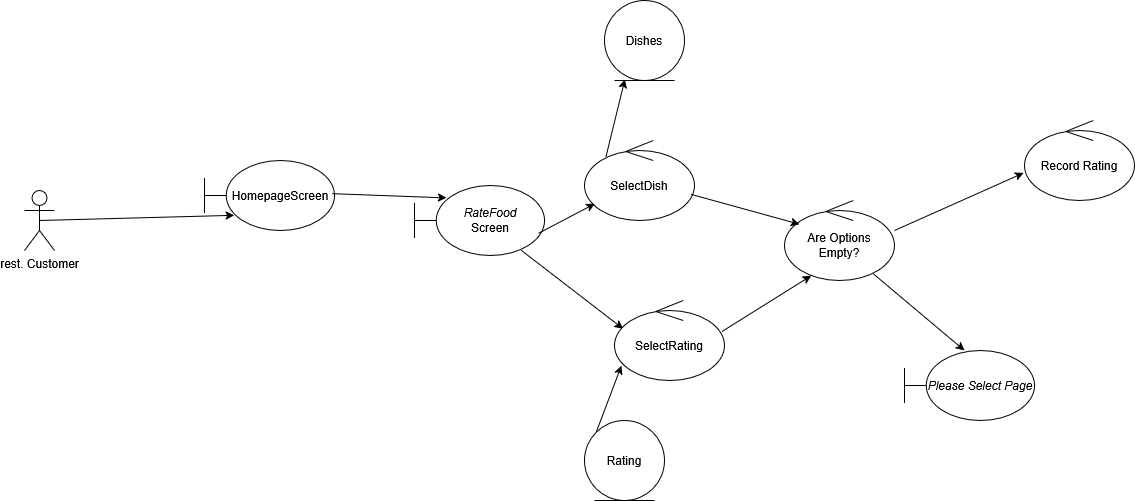

The diagram above was exported from draw.io. Its source (the exported page's mxGraphModel, read from the mxfile embedded in the PNG):
<mxGraphModel dx="1234" dy="681" grid="1" gridSize="10" guides="1" tooltips="1" connect="1" arrows="1" fold="1" page="1" pageScale="1" pageWidth="850" pageHeight="1100" math="0" shadow="0">
  <root>
    <mxCell id="0" />
    <mxCell id="1" parent="0" />
    <mxCell id="979w7kpSlVesmbvi4N0z-1" value="rest. Customer" style="shape=umlActor;verticalLabelPosition=bottom;verticalAlign=top;html=1;outlineConnect=0;" parent="1" vertex="1">
      <mxGeometry x="110" y="280" width="30" height="60" as="geometry" />
    </mxCell>
    <mxCell id="979w7kpSlVesmbvi4N0z-2" value="" style="endArrow=classic;html=1;rounded=0;exitX=0.5;exitY=0.5;exitDx=0;exitDy=0;exitPerimeter=0;entryX=0.228;entryY=0.783;entryDx=0;entryDy=0;entryPerimeter=0;" parent="1" source="979w7kpSlVesmbvi4N0z-1" target="979w7kpSlVesmbvi4N0z-3" edge="1">
      <mxGeometry width="50" height="50" relative="1" as="geometry">
        <mxPoint x="400" y="370" as="sourcePoint" />
        <mxPoint x="270" y="300" as="targetPoint" />
      </mxGeometry>
    </mxCell>
    <mxCell id="979w7kpSlVesmbvi4N0z-3" value="HomepageScreen" style="shape=umlBoundary;whiteSpace=wrap;html=1;" parent="1" vertex="1">
      <mxGeometry x="290" y="250" width="130" height="70" as="geometry" />
    </mxCell>
    <mxCell id="979w7kpSlVesmbvi4N0z-4" value="" style="endArrow=classic;html=1;rounded=0;exitX=0.983;exitY=0.474;exitDx=0;exitDy=0;exitPerimeter=0;entryX=0.246;entryY=0.177;entryDx=0;entryDy=0;entryPerimeter=0;" parent="1" source="979w7kpSlVesmbvi4N0z-3" target="979w7kpSlVesmbvi4N0z-5" edge="1">
      <mxGeometry width="50" height="50" relative="1" as="geometry">
        <mxPoint x="420" y="395" as="sourcePoint" />
        <mxPoint x="510" y="283" as="targetPoint" />
      </mxGeometry>
    </mxCell>
    <mxCell id="979w7kpSlVesmbvi4N0z-5" value="&lt;i&gt;RateFood&lt;br&gt;&lt;/i&gt;Screen" style="shape=umlBoundary;whiteSpace=wrap;html=1;" parent="1" vertex="1">
      <mxGeometry x="500" y="275" width="130" height="70" as="geometry" />
    </mxCell>
    <mxCell id="979w7kpSlVesmbvi4N0z-6" value="SelectDish" style="ellipse;shape=umlControl;whiteSpace=wrap;html=1;" parent="1" vertex="1">
      <mxGeometry x="670" y="230" width="110" height="80" as="geometry" />
    </mxCell>
    <mxCell id="979w7kpSlVesmbvi4N0z-7" value="" style="endArrow=classic;html=1;rounded=0;exitX=0.954;exitY=0.683;exitDx=0;exitDy=0;exitPerimeter=0;" parent="1" source="979w7kpSlVesmbvi4N0z-5" target="979w7kpSlVesmbvi4N0z-6" edge="1">
      <mxGeometry width="50" height="50" relative="1" as="geometry">
        <mxPoint x="530" y="430" as="sourcePoint" />
        <mxPoint x="644" y="434" as="targetPoint" />
      </mxGeometry>
    </mxCell>
    <mxCell id="979w7kpSlVesmbvi4N0z-8" value="" style="endArrow=classic;html=1;rounded=0;exitX=0.822;exitY=0.927;exitDx=0;exitDy=0;exitPerimeter=0;entryX=0.078;entryY=0.353;entryDx=0;entryDy=0;entryPerimeter=0;" parent="1" source="979w7kpSlVesmbvi4N0z-5" target="979w7kpSlVesmbvi4N0z-9" edge="1">
      <mxGeometry width="50" height="50" relative="1" as="geometry">
        <mxPoint x="640" y="480" as="sourcePoint" />
        <mxPoint x="690" y="410" as="targetPoint" />
      </mxGeometry>
    </mxCell>
    <mxCell id="979w7kpSlVesmbvi4N0z-9" value="SelectRating" style="ellipse;shape=umlControl;whiteSpace=wrap;html=1;" parent="1" vertex="1">
      <mxGeometry x="700" y="390" width="110" height="80" as="geometry" />
    </mxCell>
    <mxCell id="979w7kpSlVesmbvi4N0z-10" value="Dishes" style="ellipse;shape=umlEntity;whiteSpace=wrap;html=1;" parent="1" vertex="1">
      <mxGeometry x="690" y="90" width="80" height="80" as="geometry" />
    </mxCell>
    <mxCell id="979w7kpSlVesmbvi4N0z-11" value="" style="endArrow=classic;html=1;rounded=0;exitX=0.195;exitY=0.204;exitDx=0;exitDy=0;exitPerimeter=0;entryX=0.255;entryY=0.986;entryDx=0;entryDy=0;entryPerimeter=0;" parent="1" source="979w7kpSlVesmbvi4N0z-6" target="979w7kpSlVesmbvi4N0z-10" edge="1">
      <mxGeometry width="50" height="50" relative="1" as="geometry">
        <mxPoint x="620" y="240" as="sourcePoint" />
        <mxPoint x="676" y="210" as="targetPoint" />
      </mxGeometry>
    </mxCell>
    <mxCell id="979w7kpSlVesmbvi4N0z-12" value="Rating" style="ellipse;shape=umlEntity;whiteSpace=wrap;html=1;" parent="1" vertex="1">
      <mxGeometry x="670" y="510" width="80" height="80" as="geometry" />
    </mxCell>
    <mxCell id="979w7kpSlVesmbvi4N0z-13" value="" style="endArrow=classic;html=1;rounded=0;exitX=0;exitY=0;exitDx=0;exitDy=0;entryX=0.063;entryY=0.814;entryDx=0;entryDy=0;entryPerimeter=0;" parent="1" source="979w7kpSlVesmbvi4N0z-12" target="979w7kpSlVesmbvi4N0z-9" edge="1">
      <mxGeometry width="50" height="50" relative="1" as="geometry">
        <mxPoint x="640" y="527" as="sourcePoint" />
        <mxPoint x="659" y="450" as="targetPoint" />
      </mxGeometry>
    </mxCell>
    <mxCell id="979w7kpSlVesmbvi4N0z-14" value="Are Options&lt;br&gt;Empty?" style="ellipse;shape=umlControl;whiteSpace=wrap;html=1;" parent="1" vertex="1">
      <mxGeometry x="870" y="290" width="110" height="80" as="geometry" />
    </mxCell>
    <mxCell id="979w7kpSlVesmbvi4N0z-15" value="" style="endArrow=classic;html=1;rounded=0;entryX=0.137;entryY=0.297;entryDx=0;entryDy=0;entryPerimeter=0;" parent="1" source="979w7kpSlVesmbvi4N0z-6" target="979w7kpSlVesmbvi4N0z-14" edge="1">
      <mxGeometry width="50" height="50" relative="1" as="geometry">
        <mxPoint x="820" y="427" as="sourcePoint" />
        <mxPoint x="839" y="350" as="targetPoint" />
      </mxGeometry>
    </mxCell>
    <mxCell id="979w7kpSlVesmbvi4N0z-16" value="" style="endArrow=classic;html=1;rounded=0;exitX=0.979;exitY=0.386;exitDx=0;exitDy=0;exitPerimeter=0;entryX=0.244;entryY=0.939;entryDx=0;entryDy=0;entryPerimeter=0;" parent="1" source="979w7kpSlVesmbvi4N0z-9" target="979w7kpSlVesmbvi4N0z-14" edge="1">
      <mxGeometry width="50" height="50" relative="1" as="geometry">
        <mxPoint x="830" y="400" as="sourcePoint" />
        <mxPoint x="924" y="437" as="targetPoint" />
      </mxGeometry>
    </mxCell>
    <mxCell id="979w7kpSlVesmbvi4N0z-17" value="" style="endArrow=classic;html=1;rounded=0;entryX=-0.008;entryY=0.656;entryDx=0;entryDy=0;entryPerimeter=0;exitX=1;exitY=0.375;exitDx=0;exitDy=0;exitPerimeter=0;" parent="1" source="979w7kpSlVesmbvi4N0z-14" target="979w7kpSlVesmbvi4N0z-20" edge="1">
      <mxGeometry width="50" height="50" relative="1" as="geometry">
        <mxPoint x="1000" y="260" as="sourcePoint" />
        <mxPoint x="1108" y="290" as="targetPoint" />
      </mxGeometry>
    </mxCell>
    <mxCell id="979w7kpSlVesmbvi4N0z-18" value="" style="endArrow=classic;html=1;rounded=0;exitX=0.807;exitY=0.916;exitDx=0;exitDy=0;exitPerimeter=0;" parent="1" source="979w7kpSlVesmbvi4N0z-14" edge="1">
      <mxGeometry width="50" height="50" relative="1" as="geometry">
        <mxPoint x="1010" y="290" as="sourcePoint" />
        <mxPoint x="1050" y="440" as="targetPoint" />
      </mxGeometry>
    </mxCell>
    <mxCell id="979w7kpSlVesmbvi4N0z-19" value="&lt;i&gt;Please Select Page&lt;/i&gt;" style="shape=umlBoundary;whiteSpace=wrap;html=1;" parent="1" vertex="1">
      <mxGeometry x="990" y="440" width="130" height="70" as="geometry" />
    </mxCell>
    <mxCell id="979w7kpSlVesmbvi4N0z-20" value="Record Rating" style="ellipse;shape=umlControl;whiteSpace=wrap;html=1;" parent="1" vertex="1">
      <mxGeometry x="1110" y="210" width="110" height="80" as="geometry" />
    </mxCell>
  </root>
</mxGraphModel>